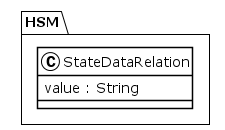

The diagram above was rendered by PlantUML. Its source (embedded in the PNG):
@startuml
!theme plain
package HSM {
class StateDataRelation {
	 value : String
}
}
@enduml